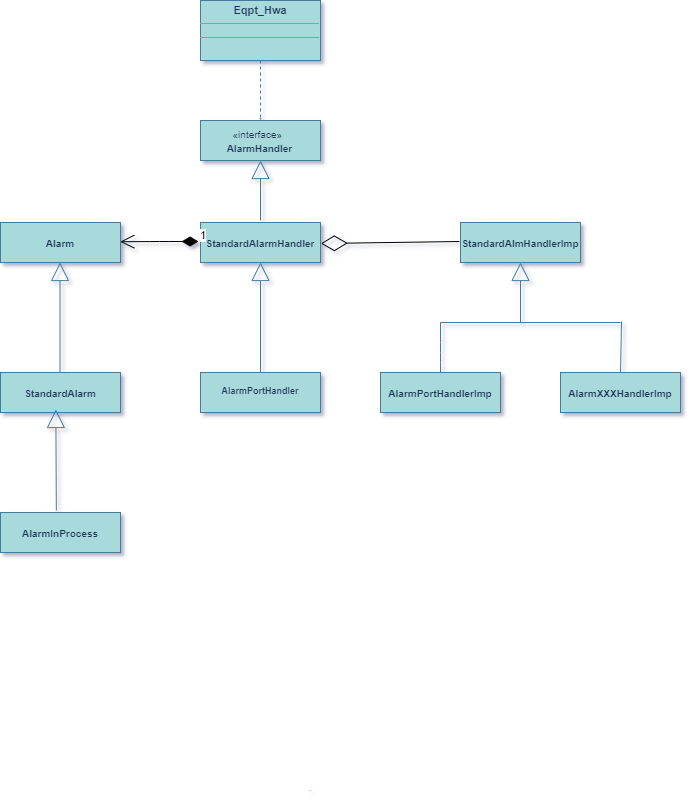

The diagram above was exported from draw.io. Its source (the exported page's mxGraphModel, read from the mxfile embedded in the PNG):
<mxGraphModel dx="-11" dy="-293" grid="0" gridSize="10" guides="1" tooltips="1" connect="0" arrows="1" fold="1" page="0" pageScale="1" pageWidth="827" pageHeight="1169" background="none" math="0" shadow="1">
  <root>
    <mxCell id="0" />
    <mxCell id="1" parent="0" />
    <mxCell id="bgLUX0nNdp4yJuTlV-mU-6" value="&lt;p style=&quot;margin: 4px 0px 0px ; text-align: center ; font-size: 10px&quot;&gt;&lt;br&gt;&lt;b&gt;AlarmXXXHandlerImp&lt;/b&gt;&lt;/p&gt;" style="verticalAlign=top;align=left;overflow=fill;fontSize=12;fontFamily=Helvetica;html=1;fillColor=#A8DADC;strokeColor=#457B9D;fontColor=#1D3557;" parent="1" vertex="1">
      <mxGeometry x="1912" y="1282" width="120" height="40" as="geometry" />
    </mxCell>
    <mxCell id="bgLUX0nNdp4yJuTlV-mU-4" value="&lt;p style=&quot;margin: 4px 0px 0px ; text-align: center ; font-size: 10px&quot;&gt;&lt;br&gt;&lt;b&gt;StandardAlmHandlerImp&lt;/b&gt;&lt;/p&gt;" style="verticalAlign=top;align=left;overflow=fill;fontSize=12;fontFamily=Helvetica;html=1;fillColor=#A8DADC;strokeColor=#457B9D;fontColor=#1D3557;" parent="1" vertex="1">
      <mxGeometry x="1812" y="1132" width="120" height="40" as="geometry" />
    </mxCell>
    <mxCell id="bgLUX0nNdp4yJuTlV-mU-5" value="&lt;p style=&quot;margin: 4px 0px 0px ; text-align: center ; font-size: 10px&quot;&gt;&lt;b&gt;&lt;br&gt;AlarmPortHandlerImp&lt;/b&gt;&lt;/p&gt;" style="verticalAlign=top;align=left;overflow=fill;fontSize=12;fontFamily=Helvetica;html=1;fillColor=#A8DADC;strokeColor=#457B9D;fontColor=#1D3557;" parent="1" vertex="1">
      <mxGeometry x="1732" y="1282" width="120" height="40" as="geometry" />
    </mxCell>
    <mxCell id="bgLUX0nNdp4yJuTlV-mU-10" value="" style="endArrow=block;endSize=16;endFill=0;html=1;strokeColor=#457B9D;fontColor=#1D3557;labelBackgroundColor=#F1FAEE;" parent="1" edge="1">
      <mxGeometry x="1" y="10" width="160" relative="1" as="geometry">
        <mxPoint x="1872" y="1232" as="sourcePoint" />
        <mxPoint x="1872" y="1172" as="targetPoint" />
        <mxPoint as="offset" />
      </mxGeometry>
    </mxCell>
    <mxCell id="bgLUX0nNdp4yJuTlV-mU-11" value="" style="endArrow=none;html=1;strokeColor=#457B9D;fontColor=#1D3557;labelBackgroundColor=#F1FAEE;" parent="1" edge="1">
      <mxGeometry width="50" height="50" relative="1" as="geometry">
        <mxPoint x="1792" y="1232" as="sourcePoint" />
        <mxPoint x="1972" y="1232" as="targetPoint" />
      </mxGeometry>
    </mxCell>
    <mxCell id="bgLUX0nNdp4yJuTlV-mU-12" value="" style="endArrow=none;html=1;strokeColor=#457B9D;fontColor=#1D3557;labelBackgroundColor=#F1FAEE;" parent="1" edge="1">
      <mxGeometry width="50" height="50" relative="1" as="geometry">
        <mxPoint x="1792" y="1282" as="sourcePoint" />
        <mxPoint x="1792" y="1232" as="targetPoint" />
        <Array as="points">
          <mxPoint x="1792" y="1262" />
        </Array>
      </mxGeometry>
    </mxCell>
    <mxCell id="bgLUX0nNdp4yJuTlV-mU-14" value="" style="endArrow=none;html=1;strokeColor=#457B9D;fontColor=#1D3557;labelBackgroundColor=#F1FAEE;" parent="1" edge="1">
      <mxGeometry width="50" height="50" relative="1" as="geometry">
        <mxPoint x="1972" y="1282" as="sourcePoint" />
        <mxPoint x="1973" y="1231" as="targetPoint" />
      </mxGeometry>
    </mxCell>
    <mxCell id="bgLUX0nNdp4yJuTlV-mU-28" style="edgeStyle=none;orthogonalLoop=1;jettySize=auto;html=0;exitX=0.5;exitY=0;exitDx=0;exitDy=0;endArrow=block;endFill=0;endSize=16;strokeColor=#457B9D;fontColor=#1D3557;labelBackgroundColor=#F1FAEE;" parent="1" source="bgLUX0nNdp4yJuTlV-mU-5" target="bgLUX0nNdp4yJuTlV-mU-5" edge="1">
      <mxGeometry relative="1" as="geometry" />
    </mxCell>
    <mxCell id="bgLUX0nNdp4yJuTlV-mU-29" style="edgeStyle=none;orthogonalLoop=1;jettySize=auto;html=0;exitX=1;exitY=0.5;exitDx=0;exitDy=0;endArrow=block;endFill=0;endSize=16;fontSize=9;strokeColor=#457B9D;fontColor=#1D3557;labelBackgroundColor=#F1FAEE;" parent="1" source="bgLUX0nNdp4yJuTlV-mU-5" target="bgLUX0nNdp4yJuTlV-mU-5" edge="1">
      <mxGeometry relative="1" as="geometry" />
    </mxCell>
    <mxCell id="bgLUX0nNdp4yJuTlV-mU-30" style="edgeStyle=none;orthogonalLoop=1;jettySize=auto;html=0;exitX=0;exitY=0.5;exitDx=0;exitDy=0;endArrow=block;endFill=0;endSize=16;fontSize=9;strokeColor=#457B9D;fontColor=#1D3557;labelBackgroundColor=#F1FAEE;" parent="1" source="bgLUX0nNdp4yJuTlV-mU-5" target="bgLUX0nNdp4yJuTlV-mU-5" edge="1">
      <mxGeometry relative="1" as="geometry" />
    </mxCell>
    <mxCell id="bgLUX0nNdp4yJuTlV-mU-31" style="edgeStyle=none;orthogonalLoop=1;jettySize=auto;html=0;exitX=0.25;exitY=0;exitDx=0;exitDy=0;endArrow=block;endFill=0;endSize=16;fontSize=9;strokeColor=#457B9D;fontColor=#1D3557;labelBackgroundColor=#F1FAEE;" parent="1" source="bgLUX0nNdp4yJuTlV-mU-6" target="bgLUX0nNdp4yJuTlV-mU-6" edge="1">
      <mxGeometry relative="1" as="geometry" />
    </mxCell>
    <mxCell id="bgLUX0nNdp4yJuTlV-mU-32" value="&lt;p style=&quot;margin: 4px 0px 0px ; text-align: center ; font-size: 9px&quot;&gt;&lt;br&gt;&lt;b&gt;AlarmPortHandler&lt;/b&gt;&lt;br&gt;&lt;/p&gt;" style="verticalAlign=top;align=left;overflow=fill;fontSize=12;fontFamily=Helvetica;html=1;fillColor=#A8DADC;strokeColor=#457B9D;fontColor=#1D3557;" parent="1" vertex="1">
      <mxGeometry x="1552" y="1282" width="120" height="40" as="geometry" />
    </mxCell>
    <mxCell id="bgLUX0nNdp4yJuTlV-mU-36" value="&lt;font style=&quot;font-size: 10px&quot;&gt;&amp;nbsp; &amp;nbsp; &amp;nbsp; &amp;nbsp; &amp;nbsp; &amp;nbsp;«interface»&lt;br&gt;&lt;b&gt;&amp;nbsp; &amp;nbsp; &amp;nbsp; &amp;nbsp; &amp;nbsp;AlarmHandler&lt;/b&gt;&lt;/font&gt;" style="html=1;align=left;fillColor=#A8DADC;strokeColor=#457B9D;fontColor=#1D3557;" parent="1" vertex="1">
      <mxGeometry x="1552" y="1030" width="120" height="40" as="geometry" />
    </mxCell>
    <mxCell id="bgLUX0nNdp4yJuTlV-mU-38" style="edgeStyle=none;orthogonalLoop=1;jettySize=auto;html=0;exitX=0.5;exitY=0;exitDx=0;exitDy=0;endArrow=block;endFill=0;endSize=16;fontSize=9;strokeColor=#457B9D;fontColor=#1D3557;labelBackgroundColor=#F1FAEE;" parent="1" source="bgLUX0nNdp4yJuTlV-mU-36" target="bgLUX0nNdp4yJuTlV-mU-36" edge="1">
      <mxGeometry relative="1" as="geometry" />
    </mxCell>
    <mxCell id="bgLUX0nNdp4yJuTlV-mU-40" value="" style="endArrow=block;endSize=16;endFill=0;html=1;fontSize=9;strokeColor=#457B9D;fontColor=#1D3557;labelBackgroundColor=#F1FAEE;" parent="1" edge="1">
      <mxGeometry width="160" relative="1" as="geometry">
        <mxPoint x="1612" y="1282" as="sourcePoint" />
        <mxPoint x="1612" y="1172" as="targetPoint" />
      </mxGeometry>
    </mxCell>
    <mxCell id="bgLUX0nNdp4yJuTlV-mU-50" value="&lt;p style=&quot;margin: 4px 0px 0px ; text-align: center ; font-size: 11px&quot;&gt;&lt;b&gt;&lt;font style=&quot;font-size: 11px&quot;&gt;Eqpt_Hwa&lt;/font&gt;&lt;/b&gt;&lt;/p&gt;&lt;hr size=&quot;1&quot; style=&quot;font-size: 11px&quot;&gt;&lt;div style=&quot;height: 2px ; font-size: 11px&quot;&gt;&lt;/div&gt;&lt;hr size=&quot;1&quot; style=&quot;font-size: 11px&quot;&gt;&lt;div style=&quot;height: 2px ; font-size: 11px&quot;&gt;&lt;/div&gt;" style="verticalAlign=top;align=left;overflow=fill;fontSize=12;fontFamily=Helvetica;html=1;fillColor=#A8DADC;strokeColor=#457B9D;fontColor=#1D3557;" parent="1" vertex="1">
      <mxGeometry x="1552" y="910" width="120" height="60" as="geometry" />
    </mxCell>
    <mxCell id="bgLUX0nNdp4yJuTlV-mU-51" value="Use" style="endArrow=open;endSize=0;dashed=1;html=1;fontSize=1;exitX=0.5;exitY=1;exitDx=0;exitDy=0;entryX=0.5;entryY=0;entryDx=0;entryDy=0;strokeColor=#457B9D;fontColor=#1D3557;labelBackgroundColor=#F1FAEE;spacing=0;" parent="1" source="bgLUX0nNdp4yJuTlV-mU-50" target="bgLUX0nNdp4yJuTlV-mU-36" edge="1">
      <mxGeometry x="1" y="672" width="160" relative="1" as="geometry">
        <mxPoint x="1642" y="1192" as="sourcePoint" />
        <mxPoint x="1802" y="1192" as="targetPoint" />
        <Array as="points" />
        <mxPoint x="-622" y="670" as="offset" />
      </mxGeometry>
    </mxCell>
    <mxCell id="bgLUX0nNdp4yJuTlV-mU-57" value="&lt;p style=&quot;margin: 4px 0px 0px ; text-align: center ; font-size: 10px&quot;&gt;&lt;br&gt;&lt;b&gt;StandardAlarm&lt;/b&gt;&lt;/p&gt;" style="verticalAlign=top;align=left;overflow=fill;fontSize=12;fontFamily=Helvetica;html=1;fillColor=#A8DADC;strokeColor=#457B9D;fontColor=#1D3557;" parent="1" vertex="1">
      <mxGeometry x="1352" y="1282" width="120" height="40" as="geometry" />
    </mxCell>
    <mxCell id="f1MB9rb03QZCsRcyKMwh-2" value="&lt;p style=&quot;margin: 4px 0px 0px ; text-align: center ; font-size: 10px&quot;&gt;&lt;br&gt;&lt;b&gt;Alarm&lt;/b&gt;&lt;/p&gt;" style="verticalAlign=top;align=left;overflow=fill;fontSize=12;fontFamily=Helvetica;html=1;fillColor=#A8DADC;strokeColor=#457B9D;fontColor=#1D3557;" parent="1" vertex="1">
      <mxGeometry x="1352" y="1132" width="120" height="40" as="geometry" />
    </mxCell>
    <mxCell id="uyCKYm89bCTAJChxvhvl-4" value="" style="endArrow=block;endSize=16;endFill=0;html=1;fontSize=9;strokeColor=#457B9D;fontColor=#1D3557;labelBackgroundColor=#F1FAEE;" parent="1" edge="1">
      <mxGeometry width="160" relative="1" as="geometry">
        <mxPoint x="1411.5" y="1282" as="sourcePoint" />
        <mxPoint x="1411.5" y="1172" as="targetPoint" />
      </mxGeometry>
    </mxCell>
    <mxCell id="vWMciy0kAgkXYM5whUeL-1" value="&lt;p style=&quot;margin: 4px 0px 0px ; text-align: center ; font-size: 10px&quot;&gt;&lt;br&gt;&lt;b&gt;AlarmInProcess&lt;/b&gt;&lt;/p&gt;" style="verticalAlign=top;align=left;overflow=fill;fontSize=12;fontFamily=Helvetica;html=1;fillColor=#A8DADC;strokeColor=#457B9D;fontColor=#1D3557;" vertex="1" parent="1">
      <mxGeometry x="1352" y="1422" width="120" height="40" as="geometry" />
    </mxCell>
    <mxCell id="vWMciy0kAgkXYM5whUeL-2" value="" style="endArrow=block;endSize=16;endFill=0;html=1;fontSize=9;strokeColor=#457B9D;fontColor=#1D3557;labelBackgroundColor=#F1FAEE;" edge="1" parent="1">
      <mxGeometry width="160" relative="1" as="geometry">
        <mxPoint x="1407.83" y="1420" as="sourcePoint" />
        <mxPoint x="1407.33" y="1319" as="targetPoint" />
      </mxGeometry>
    </mxCell>
    <mxCell id="vWMciy0kAgkXYM5whUeL-3" value="&lt;p style=&quot;margin: 4px 0px 0px ; text-align: center ; font-size: 10px&quot;&gt;&lt;br&gt;&lt;b&gt;StandardAlarmHandler&lt;/b&gt;&lt;/p&gt;" style="verticalAlign=top;align=left;overflow=fill;fontSize=12;fontFamily=Helvetica;html=1;fillColor=#A8DADC;strokeColor=#457B9D;fontColor=#1D3557;" vertex="1" parent="1">
      <mxGeometry x="1552" y="1132" width="120" height="40" as="geometry" />
    </mxCell>
    <mxCell id="vWMciy0kAgkXYM5whUeL-6" value="" style="endArrow=block;endSize=16;endFill=0;html=1;fontSize=9;strokeColor=#457B9D;fontColor=#1D3557;labelBackgroundColor=#F1FAEE;" edge="1" parent="1" target="bgLUX0nNdp4yJuTlV-mU-36">
      <mxGeometry width="160" relative="1" as="geometry">
        <mxPoint x="1612" y="1130" as="sourcePoint" />
        <mxPoint x="1630" y="990" as="targetPoint" />
      </mxGeometry>
    </mxCell>
    <mxCell id="vWMciy0kAgkXYM5whUeL-7" value="" style="endArrow=diamondThin;endFill=0;endSize=24;html=1;entryX=1.003;entryY=0.525;entryDx=0;entryDy=0;entryPerimeter=0;exitX=-0.008;exitY=0.475;exitDx=0;exitDy=0;exitPerimeter=0;" edge="1" parent="1" source="bgLUX0nNdp4yJuTlV-mU-4" target="vWMciy0kAgkXYM5whUeL-3">
      <mxGeometry width="160" relative="1" as="geometry">
        <mxPoint x="1800" y="1160" as="sourcePoint" />
        <mxPoint x="1740" y="1160" as="targetPoint" />
      </mxGeometry>
    </mxCell>
    <mxCell id="vWMciy0kAgkXYM5whUeL-18" value="1" style="endArrow=open;html=1;endSize=12;startArrow=diamondThin;startSize=14;startFill=1;edgeStyle=orthogonalEdgeStyle;align=left;verticalAlign=bottom;entryX=0.998;entryY=0.481;entryDx=0;entryDy=0;entryPerimeter=0;" edge="1" parent="1" target="f1MB9rb03QZCsRcyKMwh-2">
      <mxGeometry x="-1" y="3" relative="1" as="geometry">
        <mxPoint x="1550" y="1151" as="sourcePoint" />
        <mxPoint x="1380" y="1100" as="targetPoint" />
      </mxGeometry>
    </mxCell>
  </root>
</mxGraphModel>